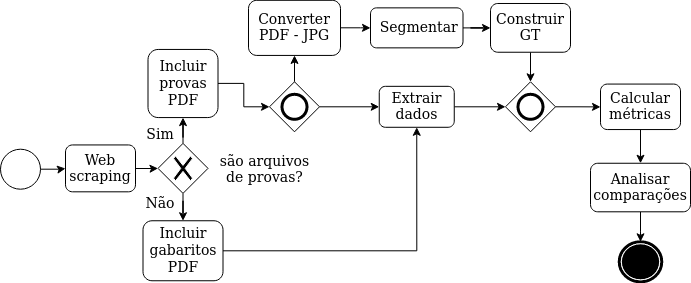

The diagram above was exported from draw.io. Its source (the exported page's mxGraphModel, read from the mxfile embedded in the PNG):
<mxGraphModel dx="1059" dy="476" grid="1" gridSize="10" guides="1" tooltips="1" connect="1" arrows="1" fold="1" page="1" pageScale="1" pageWidth="850" pageHeight="1100" background="#ffffff" math="0" shadow="0">
  <root>
    <mxCell id="0" />
    <mxCell id="1" parent="0" />
    <mxCell id="cXr0Qi3T3f3E2A_w6uCg-22" value="" style="edgeStyle=orthogonalEdgeStyle;rounded=0;orthogonalLoop=1;jettySize=auto;html=1;" parent="1" source="7a84cebc1def654-2" target="cXr0Qi3T3f3E2A_w6uCg-6" edge="1">
      <mxGeometry relative="1" as="geometry" />
    </mxCell>
    <mxCell id="7a84cebc1def654-2" value="&lt;font style=&quot;font-size: 14px&quot;&gt;Web scraping&lt;/font&gt;" style="shape=ext;rounded=1;html=1;whiteSpace=wrap;" parent="1" vertex="1">
      <mxGeometry x="425" y="271.45" width="70" height="46.87" as="geometry" />
    </mxCell>
    <mxCell id="sRk0gGIL-yn-UIQF8CV7-2" value="" style="edgeStyle=orthogonalEdgeStyle;rounded=0;orthogonalLoop=1;jettySize=auto;html=1;" edge="1" parent="1" source="Fgitr2a7-qHLeCe79rCa-1" target="sRk0gGIL-yn-UIQF8CV7-1">
      <mxGeometry relative="1" as="geometry" />
    </mxCell>
    <mxCell id="Fgitr2a7-qHLeCe79rCa-1" value="&lt;font style=&quot;font-size: 14px&quot;&gt;&lt;font style=&quot;font-size: 14px&quot;&gt;Extrair dados&lt;/font&gt;&lt;br&gt;&lt;/font&gt;" style="html=1;whiteSpace=wrap;rounded=1;" parent="1" vertex="1">
      <mxGeometry x="738.75" y="212.82999999999998" width="75" height="40.96" as="geometry" />
    </mxCell>
    <mxCell id="sRk0gGIL-yn-UIQF8CV7-3" value="" style="edgeStyle=orthogonalEdgeStyle;rounded=0;orthogonalLoop=1;jettySize=auto;html=1;" edge="1" parent="1" source="Fgitr2a7-qHLeCe79rCa-3" target="sRk0gGIL-yn-UIQF8CV7-1">
      <mxGeometry relative="1" as="geometry" />
    </mxCell>
    <mxCell id="Fgitr2a7-qHLeCe79rCa-3" value="&lt;font style=&quot;font-size: 14px&quot;&gt;Construir GT &lt;/font&gt;" style="html=1;whiteSpace=wrap;rounded=1;" parent="1" vertex="1">
      <mxGeometry x="850" y="129.99" width="80" height="48.75" as="geometry" />
    </mxCell>
    <mxCell id="3TuK4d7PIwfDfzk79evl-16" value="" style="edgeStyle=orthogonalEdgeStyle;rounded=0;orthogonalLoop=1;jettySize=auto;html=1;" edge="1" parent="1" source="Fgitr2a7-qHLeCe79rCa-4" target="Fgitr2a7-qHLeCe79rCa-3">
      <mxGeometry relative="1" as="geometry" />
    </mxCell>
    <mxCell id="Fgitr2a7-qHLeCe79rCa-4" value="&lt;div&gt;&lt;font style=&quot;font-size: 14px&quot;&gt;&amp;nbsp;Segmentar&lt;/font&gt;&lt;/div&gt;" style="shape=ext;rounded=1;html=1;whiteSpace=wrap;" parent="1" vertex="1">
      <mxGeometry x="730" y="134.37" width="92.5" height="40" as="geometry" />
    </mxCell>
    <mxCell id="3TuK4d7PIwfDfzk79evl-2" value="" style="edgeStyle=orthogonalEdgeStyle;rounded=0;orthogonalLoop=1;jettySize=auto;html=1;" edge="1" parent="1" source="bdHoq3Cz1sNRqR6PdJnZ-13" target="3TuK4d7PIwfDfzk79evl-1">
      <mxGeometry relative="1" as="geometry" />
    </mxCell>
    <mxCell id="bdHoq3Cz1sNRqR6PdJnZ-13" value="&lt;font style=&quot;font-size: 14px&quot;&gt;Calcular métricas&lt;/font&gt;" style="html=1;whiteSpace=wrap;rounded=1;dropTarget=0;" parent="1" vertex="1">
      <mxGeometry x="960" y="210.57" width="80" height="45.48" as="geometry" />
    </mxCell>
    <mxCell id="3TuK4d7PIwfDfzk79evl-10" value="" style="edgeStyle=orthogonalEdgeStyle;rounded=0;orthogonalLoop=1;jettySize=auto;html=1;" edge="1" parent="1" source="K05T42UemgDVTu5iZzgJ-1" target="Fgitr2a7-qHLeCe79rCa-4">
      <mxGeometry relative="1" as="geometry" />
    </mxCell>
    <mxCell id="K05T42UemgDVTu5iZzgJ-1" value="&lt;font style=&quot;font-size: 14px&quot;&gt;Converter PDF - JPG&lt;/font&gt;" style="html=1;whiteSpace=wrap;rounded=1;" parent="1" vertex="1">
      <mxGeometry x="608" y="126.81" width="92" height="55.12" as="geometry" />
    </mxCell>
    <mxCell id="cXr0Qi3T3f3E2A_w6uCg-1" value="" style="shape=mxgraph.bpmn.shape;html=1;verticalLabelPosition=bottom;labelBackgroundColor=#ffffff;verticalAlign=top;align=center;perimeter=ellipsePerimeter;outlineConnect=0;outline=end;symbol=terminate;" parent="1" vertex="1">
      <mxGeometry x="978.75" y="368.31" width="42.5" height="40" as="geometry" />
    </mxCell>
    <mxCell id="3TuK4d7PIwfDfzk79evl-23" value="" style="edgeStyle=orthogonalEdgeStyle;rounded=0;orthogonalLoop=1;jettySize=auto;html=1;" edge="1" parent="1" source="cXr0Qi3T3f3E2A_w6uCg-2" target="3TuK4d7PIwfDfzk79evl-22">
      <mxGeometry relative="1" as="geometry" />
    </mxCell>
    <mxCell id="cXr0Qi3T3f3E2A_w6uCg-2" value="&lt;font style=&quot;font-size: 14px&quot;&gt;Incluir provas PDF&lt;br&gt;&lt;/font&gt;" style="shape=ext;rounded=1;html=1;whiteSpace=wrap;" parent="1" vertex="1">
      <mxGeometry x="507.5" y="175.94" width="70" height="68.13" as="geometry" />
    </mxCell>
    <mxCell id="cXr0Qi3T3f3E2A_w6uCg-16" value="" style="edgeStyle=orthogonalEdgeStyle;rounded=0;orthogonalLoop=1;jettySize=auto;html=1;entryX=0.5;entryY=1;entryDx=0;entryDy=0;" parent="1" source="cXr0Qi3T3f3E2A_w6uCg-3" target="Fgitr2a7-qHLeCe79rCa-1" edge="1">
      <mxGeometry relative="1" as="geometry">
        <mxPoint x="750" y="280" as="targetPoint" />
      </mxGeometry>
    </mxCell>
    <mxCell id="cXr0Qi3T3f3E2A_w6uCg-3" value="&lt;font style=&quot;font-size: 14px&quot;&gt;Incluir gabaritos PDF&lt;/font&gt;" style="shape=ext;rounded=1;html=1;whiteSpace=wrap;" parent="1" vertex="1">
      <mxGeometry x="502.5" y="347.26" width="80" height="60" as="geometry" />
    </mxCell>
    <mxCell id="cXr0Qi3T3f3E2A_w6uCg-9" value="" style="edgeStyle=orthogonalEdgeStyle;rounded=0;orthogonalLoop=1;jettySize=auto;html=1;" parent="1" source="cXr0Qi3T3f3E2A_w6uCg-6" target="cXr0Qi3T3f3E2A_w6uCg-2" edge="1">
      <mxGeometry relative="1" as="geometry" />
    </mxCell>
    <mxCell id="cXr0Qi3T3f3E2A_w6uCg-10" value="" style="edgeStyle=orthogonalEdgeStyle;rounded=0;orthogonalLoop=1;jettySize=auto;html=1;" parent="1" source="cXr0Qi3T3f3E2A_w6uCg-6" target="cXr0Qi3T3f3E2A_w6uCg-3" edge="1">
      <mxGeometry relative="1" as="geometry" />
    </mxCell>
    <mxCell id="cXr0Qi3T3f3E2A_w6uCg-6" value="" style="shape=mxgraph.bpmn.shape;html=1;verticalLabelPosition=bottom;labelBackgroundColor=#ffffff;verticalAlign=top;align=center;perimeter=rhombusPerimeter;background=gateway;outlineConnect=0;outline=none;symbol=exclusiveGw;" parent="1" vertex="1">
      <mxGeometry x="517.5" y="269.88" width="50" height="50" as="geometry" />
    </mxCell>
    <mxCell id="cXr0Qi3T3f3E2A_w6uCg-23" value="&lt;font style=&quot;font-size: 14px&quot;&gt;são arquivos de provas?&lt;/font&gt;" style="text;html=1;strokeColor=none;fillColor=none;align=center;verticalAlign=middle;whiteSpace=wrap;rounded=0;" parent="1" vertex="1">
      <mxGeometry x="567.5" y="290.71" width="112.5" height="10" as="geometry" />
    </mxCell>
    <mxCell id="cXr0Qi3T3f3E2A_w6uCg-25" value="&lt;font style=&quot;font-size: 14px&quot;&gt;Sim&lt;/font&gt;" style="text;html=1;strokeColor=none;fillColor=none;align=center;verticalAlign=middle;whiteSpace=wrap;rounded=0;" parent="1" vertex="1">
      <mxGeometry x="500" y="251.45" width="40" height="20" as="geometry" />
    </mxCell>
    <mxCell id="cXr0Qi3T3f3E2A_w6uCg-27" value="&lt;div&gt;&lt;font style=&quot;font-size: 14px&quot;&gt;Não&lt;/font&gt;&lt;/div&gt;" style="text;html=1;strokeColor=none;fillColor=none;align=center;verticalAlign=middle;whiteSpace=wrap;rounded=0;" parent="1" vertex="1">
      <mxGeometry x="500" y="320" width="40" height="20" as="geometry" />
    </mxCell>
    <mxCell id="cXr0Qi3T3f3E2A_w6uCg-42" value="" style="edgeStyle=orthogonalEdgeStyle;rounded=0;orthogonalLoop=1;jettySize=auto;html=1;" parent="1" source="cXr0Qi3T3f3E2A_w6uCg-38" target="7a84cebc1def654-2" edge="1">
      <mxGeometry relative="1" as="geometry" />
    </mxCell>
    <mxCell id="cXr0Qi3T3f3E2A_w6uCg-38" value="" style="ellipse;whiteSpace=wrap;html=1;aspect=fixed;" parent="1" vertex="1">
      <mxGeometry x="360" y="275.71" width="40" height="40" as="geometry" />
    </mxCell>
    <mxCell id="3TuK4d7PIwfDfzk79evl-3" value="" style="edgeStyle=orthogonalEdgeStyle;rounded=0;orthogonalLoop=1;jettySize=auto;html=1;" edge="1" parent="1" source="3TuK4d7PIwfDfzk79evl-1" target="cXr0Qi3T3f3E2A_w6uCg-1">
      <mxGeometry relative="1" as="geometry" />
    </mxCell>
    <mxCell id="3TuK4d7PIwfDfzk79evl-1" value="&lt;div&gt;&lt;font style=&quot;font-size: 14px&quot;&gt;Analisar comparações&lt;/font&gt;&lt;/div&gt;" style="html=1;whiteSpace=wrap;rounded=1;dropTarget=0;" vertex="1" parent="1">
      <mxGeometry x="950" y="289.76" width="100" height="48.55" as="geometry" />
    </mxCell>
    <mxCell id="3TuK4d7PIwfDfzk79evl-24" value="" style="edgeStyle=orthogonalEdgeStyle;rounded=0;orthogonalLoop=1;jettySize=auto;html=1;" edge="1" parent="1" source="3TuK4d7PIwfDfzk79evl-22" target="K05T42UemgDVTu5iZzgJ-1">
      <mxGeometry relative="1" as="geometry" />
    </mxCell>
    <mxCell id="3TuK4d7PIwfDfzk79evl-27" value="" style="edgeStyle=orthogonalEdgeStyle;rounded=0;orthogonalLoop=1;jettySize=auto;html=1;" edge="1" parent="1" source="3TuK4d7PIwfDfzk79evl-22" target="Fgitr2a7-qHLeCe79rCa-1">
      <mxGeometry relative="1" as="geometry" />
    </mxCell>
    <mxCell id="3TuK4d7PIwfDfzk79evl-22" value="" style="shape=mxgraph.bpmn.shape;html=1;verticalLabelPosition=bottom;labelBackgroundColor=#ffffff;verticalAlign=top;align=center;perimeter=rhombusPerimeter;background=gateway;outlineConnect=0;outline=end;symbol=general;" vertex="1" parent="1">
      <mxGeometry x="629" y="208.30999999999997" width="50" height="50" as="geometry" />
    </mxCell>
    <mxCell id="sRk0gGIL-yn-UIQF8CV7-4" value="" style="edgeStyle=orthogonalEdgeStyle;rounded=0;orthogonalLoop=1;jettySize=auto;html=1;" edge="1" parent="1" source="sRk0gGIL-yn-UIQF8CV7-1" target="bdHoq3Cz1sNRqR6PdJnZ-13">
      <mxGeometry relative="1" as="geometry" />
    </mxCell>
    <mxCell id="sRk0gGIL-yn-UIQF8CV7-1" value="" style="shape=mxgraph.bpmn.shape;html=1;verticalLabelPosition=bottom;labelBackgroundColor=#ffffff;verticalAlign=top;align=center;perimeter=rhombusPerimeter;background=gateway;outlineConnect=0;outline=end;symbol=general;" vertex="1" parent="1">
      <mxGeometry x="865" y="208.31" width="50" height="50" as="geometry" />
    </mxCell>
  </root>
</mxGraphModel>